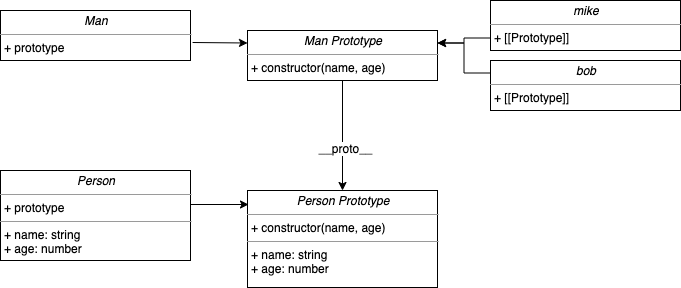

The diagram above was exported from draw.io. Its source (the exported page's mxGraphModel, read from the mxfile embedded in the PNG):
<mxGraphModel dx="1426" dy="665" grid="1" gridSize="10" guides="1" tooltips="1" connect="1" arrows="1" fold="1" page="1" pageScale="1" pageWidth="850" pageHeight="1100" background="#ffffff" math="0" shadow="0">
  <root>
    <mxCell id="0" />
    <mxCell id="1" parent="0" />
    <mxCell id="69Jx16cT302WHpweeFBf-24" style="edgeStyle=orthogonalEdgeStyle;rounded=0;orthogonalLoop=1;jettySize=auto;html=1;exitX=0;exitY=0.75;exitDx=0;exitDy=0;entryX=1;entryY=0.25;entryDx=0;entryDy=0;" edge="1" parent="1" source="5d2195bd80daf111-18" target="69Jx16cT302WHpweeFBf-3">
      <mxGeometry relative="1" as="geometry" />
    </mxCell>
    <mxCell id="5d2195bd80daf111-18" value="&lt;p style=&quot;margin: 0px ; margin-top: 4px ; text-align: center&quot;&gt;&lt;i&gt;mike&lt;/i&gt;&lt;/p&gt;&lt;hr size=&quot;1&quot;&gt;&lt;p style=&quot;margin: 0px ; margin-left: 4px&quot;&gt;+ [[Prototype]]&lt;/p&gt;&lt;p style=&quot;margin: 0px ; margin-left: 4px&quot;&gt;&lt;br&gt;&lt;/p&gt;" style="verticalAlign=top;align=left;overflow=fill;fontSize=12;fontFamily=Helvetica;html=1;rounded=0;shadow=0;comic=0;labelBackgroundColor=none;strokeWidth=1" parent="1" vertex="1">
      <mxGeometry x="570" y="220" width="190" height="50" as="geometry" />
    </mxCell>
    <mxCell id="69Jx16cT302WHpweeFBf-25" style="edgeStyle=orthogonalEdgeStyle;rounded=0;orthogonalLoop=1;jettySize=auto;html=1;exitX=0;exitY=0.25;exitDx=0;exitDy=0;entryX=1;entryY=0.25;entryDx=0;entryDy=0;" edge="1" parent="1" source="69Jx16cT302WHpweeFBf-1" target="69Jx16cT302WHpweeFBf-3">
      <mxGeometry relative="1" as="geometry" />
    </mxCell>
    <mxCell id="69Jx16cT302WHpweeFBf-1" value="&lt;p style=&quot;margin: 0px ; margin-top: 4px ; text-align: center&quot;&gt;&lt;i&gt;bob&lt;/i&gt;&lt;/p&gt;&lt;hr size=&quot;1&quot;&gt;&lt;p style=&quot;margin: 0px ; margin-left: 4px&quot;&gt;+ [[Prototype]]&lt;/p&gt;&lt;p style=&quot;margin: 0px ; margin-left: 4px&quot;&gt;&lt;br&gt;&lt;/p&gt;" style="verticalAlign=top;align=left;overflow=fill;fontSize=12;fontFamily=Helvetica;html=1;rounded=0;shadow=0;comic=0;labelBackgroundColor=none;strokeWidth=1" vertex="1" parent="1">
      <mxGeometry x="570" y="280" width="190" height="50" as="geometry" />
    </mxCell>
    <mxCell id="69Jx16cT302WHpweeFBf-2" value="&lt;p style=&quot;margin: 0px ; margin-top: 4px ; text-align: center&quot;&gt;&lt;i&gt;Man&lt;/i&gt;&lt;/p&gt;&lt;hr size=&quot;1&quot;&gt;&lt;p style=&quot;margin: 0px ; margin-left: 4px&quot;&gt;+ prototype&lt;/p&gt;&lt;p style=&quot;margin: 0px ; margin-left: 4px&quot;&gt;&lt;br&gt;&lt;/p&gt;" style="verticalAlign=top;align=left;overflow=fill;fontSize=12;fontFamily=Helvetica;html=1;rounded=0;shadow=0;comic=0;labelBackgroundColor=none;strokeWidth=1" vertex="1" parent="1">
      <mxGeometry x="80" y="230" width="190" height="50" as="geometry" />
    </mxCell>
    <mxCell id="69Jx16cT302WHpweeFBf-28" style="edgeStyle=orthogonalEdgeStyle;rounded=0;orthogonalLoop=1;jettySize=auto;html=1;" edge="1" parent="1" source="69Jx16cT302WHpweeFBf-3" target="69Jx16cT302WHpweeFBf-9">
      <mxGeometry relative="1" as="geometry" />
    </mxCell>
    <mxCell id="69Jx16cT302WHpweeFBf-29" value="__proto__" style="text;html=1;align=center;verticalAlign=middle;resizable=0;points=[];labelBackgroundColor=#ffffff;" vertex="1" connectable="0" parent="69Jx16cT302WHpweeFBf-28">
      <mxGeometry x="0.2182" y="2" relative="1" as="geometry">
        <mxPoint as="offset" />
      </mxGeometry>
    </mxCell>
    <mxCell id="69Jx16cT302WHpweeFBf-3" value="&lt;p style=&quot;margin: 0px ; margin-top: 4px ; text-align: center&quot;&gt;&lt;i&gt;Man Prototype&lt;/i&gt;&lt;/p&gt;&lt;hr size=&quot;1&quot;&gt;&lt;p style=&quot;margin: 0px ; margin-left: 4px&quot;&gt;+ constructor(name, age)&lt;br&gt;&lt;/p&gt;&lt;p style=&quot;margin: 0px ; margin-left: 4px&quot;&gt;&lt;br&gt;&lt;/p&gt;" style="verticalAlign=top;align=left;overflow=fill;fontSize=12;fontFamily=Helvetica;html=1;rounded=0;shadow=0;comic=0;labelBackgroundColor=none;strokeWidth=1" vertex="1" parent="1">
      <mxGeometry x="327" y="250" width="190" height="50" as="geometry" />
    </mxCell>
    <mxCell id="69Jx16cT302WHpweeFBf-9" value="&lt;p style=&quot;margin: 0px ; margin-top: 4px ; text-align: center&quot;&gt;&lt;i&gt;Person Prototype&lt;/i&gt;&lt;/p&gt;&lt;hr size=&quot;1&quot;&gt;&lt;p style=&quot;margin: 0px ; margin-left: 4px&quot;&gt;+ constructor(name, age)&lt;/p&gt;&lt;hr size=&quot;1&quot;&gt;&lt;p style=&quot;margin: 0px ; margin-left: 4px&quot;&gt;+ name: string&lt;/p&gt;&lt;p style=&quot;margin: 0px ; margin-left: 4px&quot;&gt;+ age: number&lt;/p&gt;" style="verticalAlign=top;align=left;overflow=fill;fontSize=12;fontFamily=Helvetica;html=1;rounded=0;shadow=0;comic=0;labelBackgroundColor=none;strokeWidth=1" vertex="1" parent="1">
      <mxGeometry x="327" y="410" width="190" height="97" as="geometry" />
    </mxCell>
    <mxCell id="69Jx16cT302WHpweeFBf-17" value="&lt;p style=&quot;margin: 0px ; margin-top: 4px ; text-align: center&quot;&gt;&lt;i&gt;Person&lt;/i&gt;&lt;/p&gt;&lt;hr size=&quot;1&quot;&gt;&lt;p style=&quot;margin: 0px ; margin-left: 4px&quot;&gt;+ prototype&lt;/p&gt;&lt;hr size=&quot;1&quot;&gt;&lt;p style=&quot;margin: 0px ; margin-left: 4px&quot;&gt;+ name: string&lt;/p&gt;&lt;p style=&quot;margin: 0px ; margin-left: 4px&quot;&gt;+ age: number&lt;/p&gt;" style="verticalAlign=top;align=left;overflow=fill;fontSize=12;fontFamily=Helvetica;html=1;rounded=0;shadow=0;comic=0;labelBackgroundColor=none;strokeWidth=1" vertex="1" parent="1">
      <mxGeometry x="80" y="390" width="190" height="90" as="geometry" />
    </mxCell>
    <mxCell id="69Jx16cT302WHpweeFBf-21" value="" style="endArrow=classic;html=1;" edge="1" parent="1">
      <mxGeometry width="50" height="50" relative="1" as="geometry">
        <mxPoint x="270" y="424" as="sourcePoint" />
        <mxPoint x="328" y="424" as="targetPoint" />
      </mxGeometry>
    </mxCell>
    <mxCell id="69Jx16cT302WHpweeFBf-23" value="" style="endArrow=classic;html=1;exitX=1.011;exitY=0.64;exitDx=0;exitDy=0;entryX=0;entryY=0.25;entryDx=0;entryDy=0;exitPerimeter=0;" edge="1" parent="1" source="69Jx16cT302WHpweeFBf-2" target="69Jx16cT302WHpweeFBf-3">
      <mxGeometry width="50" height="50" relative="1" as="geometry">
        <mxPoint x="310" y="170" as="sourcePoint" />
        <mxPoint x="360" y="120" as="targetPoint" />
      </mxGeometry>
    </mxCell>
  </root>
</mxGraphModel>